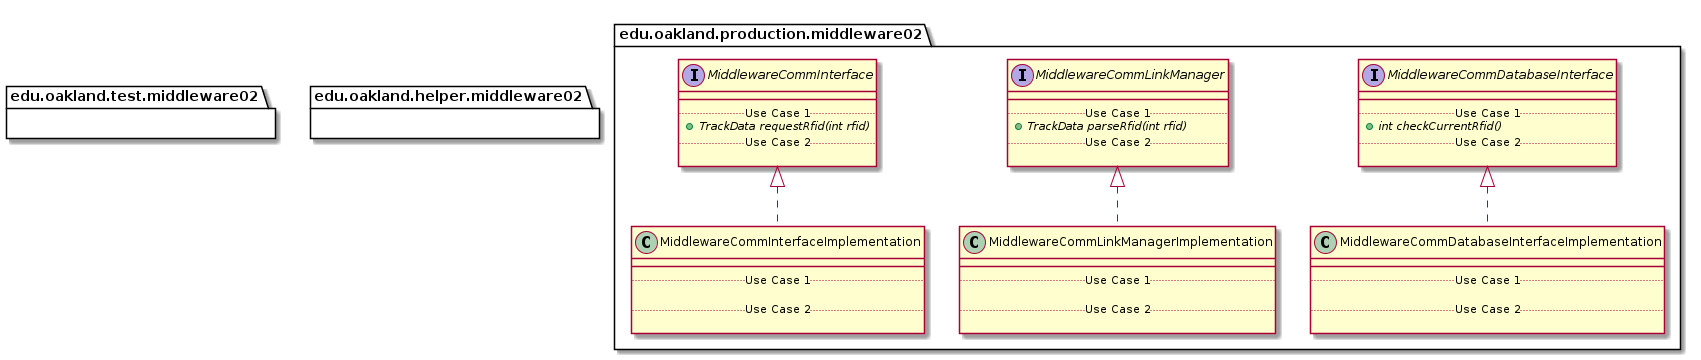

The diagram above was rendered by PlantUML. Its source (embedded in the PNG):
@startuml Middleware02Packages_Closure


package edu.oakland.production.middleware02 {
    
}



package edu.oakland.production.middleware02 {
    interface MiddlewareCommInterface {
        __
        .. Use Case 1 ..
        {abstract} + TrackData requestRfid(int rfid)
        .. Use Case 2 ..

    }
}








package edu.oakland.production.middleware02 {
    interface MiddlewareCommLinkManager {
        __
        .. Use Case 1 ..
        {abstract} + TrackData parseRfid(int rfid)
        .. Use Case 2 ..

    }
}








package edu.oakland.production.middleware02 {
    interface MiddlewareCommDatabaseInterface {
        __
        .. Use Case 1 ..
        {abstract} + int checkCurrentRfid()
        .. Use Case 2 ..

    }
}








package edu.oakland.production.middleware02 {
    class MiddlewareCommInterfaceImplementation {
        __
        .. Use Case 1 ..
        
        .. Use Case 2 ..

    }
}


MiddlewareCommInterfaceImplementation .up.|> MiddlewareCommInterface







package edu.oakland.production.middleware02 {
    class MiddlewareCommLinkManagerImplementation {
        __
        .. Use Case 1 ..

        .. Use Case 2 ..

    }
}


MiddlewareCommLinkManagerImplementation .up.|> MiddlewareCommLinkManager







package edu.oakland.production.middleware02 {
    class MiddlewareCommDatabaseInterfaceImplementation {
        __
        .. Use Case 1 ..

        .. Use Case 2 ..

    }
}


MiddlewareCommDatabaseInterfaceImplementation .up.|> MiddlewareCommDatabaseInterface







package edu.oakland.test.middleware02 {
    
}


package edu.oakland.helper.middleware02 {
    
}


@enduml